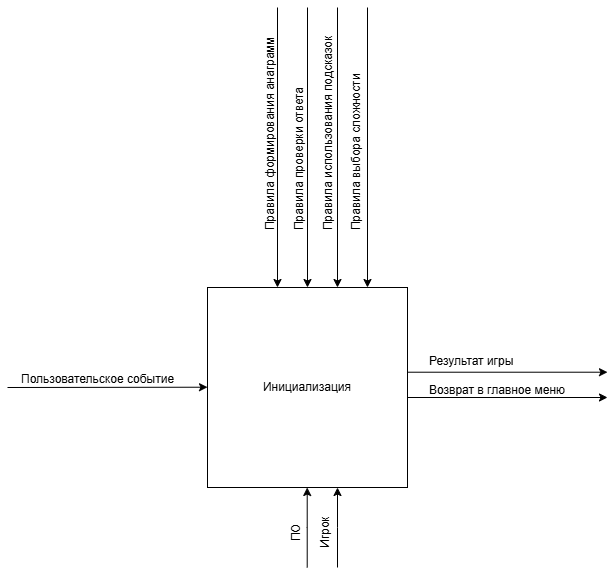

The diagram above was exported from draw.io. Its source (the exported page's mxGraphModel, read from the mxfile embedded in the PNG):
<mxGraphModel dx="1178" dy="654" grid="1" gridSize="10" guides="1" tooltips="1" connect="1" arrows="1" fold="1" page="1" pageScale="1" pageWidth="827" pageHeight="1169" math="0" shadow="0">
  <root>
    <mxCell id="0" />
    <mxCell id="1" parent="0" />
    <mxCell id="4omA0NYpLiGud3Bk_BUm-136" parent="1" style="whiteSpace=wrap;html=1;aspect=fixed;" value="Инициализация" vertex="1">
      <mxGeometry height="200" width="200" x="240" y="440" as="geometry" />
    </mxCell>
    <mxCell id="4omA0NYpLiGud3Bk_BUm-155" edge="1" parent="1" style="edgeStyle=none;orthogonalLoop=1;jettySize=auto;html=1;rounded=0;" value="">
      <mxGeometry relative="1" width="80" as="geometry">
        <Array as="points" />
        <mxPoint x="40" y="540" as="sourcePoint" />
        <mxPoint x="240" y="539.71" as="targetPoint" />
      </mxGeometry>
    </mxCell>
    <mxCell id="4omA0NYpLiGud3Bk_BUm-156" parent="1" style="text;whiteSpace=wrap;html=1;" value="&lt;p dir=&quot;auto&quot; style=&quot;white-space: pre-wrap;&quot;&gt;Пользовательское событие&lt;/p&gt;" vertex="1">
      <mxGeometry height="40" width="160" x="52" y="506" as="geometry" />
    </mxCell>
    <mxCell id="4omA0NYpLiGud3Bk_BUm-157" parent="1" style="text;whiteSpace=wrap;rotation=-90;" value="Правила формирования анаграмм&#10;&#10;Правила проверки ответа&#10;&#10;Правила использования подсказок&#10;&#10;Правила выбора сложности" vertex="1">
      <mxGeometry height="120" width="230" x="234" y="210" as="geometry" />
    </mxCell>
    <mxCell id="4omA0NYpLiGud3Bk_BUm-163" edge="1" parent="1" style="edgeStyle=none;orthogonalLoop=1;jettySize=auto;html=1;rounded=0;entryX=0.5;entryY=0;entryDx=0;entryDy=0;" target="4omA0NYpLiGud3Bk_BUm-136" value="">
      <mxGeometry relative="1" width="80" as="geometry">
        <Array as="points" />
        <mxPoint x="340" y="160" as="sourcePoint" />
        <mxPoint x="530" y="220" as="targetPoint" />
      </mxGeometry>
    </mxCell>
    <mxCell id="4omA0NYpLiGud3Bk_BUm-165" edge="1" parent="1" style="edgeStyle=none;orthogonalLoop=1;jettySize=auto;html=1;rounded=0;entryX=0.5;entryY=0;entryDx=0;entryDy=0;" value="">
      <mxGeometry relative="1" width="80" as="geometry">
        <Array as="points" />
        <mxPoint x="310" y="160" as="sourcePoint" />
        <mxPoint x="310" y="440" as="targetPoint" />
      </mxGeometry>
    </mxCell>
    <mxCell id="4omA0NYpLiGud3Bk_BUm-166" edge="1" parent="1" style="edgeStyle=none;orthogonalLoop=1;jettySize=auto;html=1;rounded=0;entryX=0.5;entryY=0;entryDx=0;entryDy=0;" value="">
      <mxGeometry relative="1" width="80" as="geometry">
        <Array as="points" />
        <mxPoint x="370" y="160" as="sourcePoint" />
        <mxPoint x="370" y="440" as="targetPoint" />
      </mxGeometry>
    </mxCell>
    <mxCell id="4omA0NYpLiGud3Bk_BUm-167" edge="1" parent="1" style="edgeStyle=none;orthogonalLoop=1;jettySize=auto;html=1;rounded=0;entryX=0.5;entryY=0;entryDx=0;entryDy=0;" value="">
      <mxGeometry relative="1" width="80" as="geometry">
        <Array as="points" />
        <mxPoint x="400" y="160" as="sourcePoint" />
        <mxPoint x="400" y="440" as="targetPoint" />
      </mxGeometry>
    </mxCell>
    <mxCell id="4omA0NYpLiGud3Bk_BUm-168" parent="1" style="text;whiteSpace=wrap;" value="Результат игры&#10;&#10;Возврат в главное меню" vertex="1">
      <mxGeometry height="50" width="170" x="460" y="500" as="geometry" />
    </mxCell>
    <mxCell id="4omA0NYpLiGud3Bk_BUm-169" edge="1" parent="1" style="edgeStyle=none;orthogonalLoop=1;jettySize=auto;html=1;rounded=0;" value="">
      <mxGeometry relative="1" width="80" as="geometry">
        <Array as="points" />
        <mxPoint x="440" y="524.71" as="sourcePoint" />
        <mxPoint x="640" y="524.71" as="targetPoint" />
      </mxGeometry>
    </mxCell>
    <mxCell id="4omA0NYpLiGud3Bk_BUm-170" edge="1" parent="1" style="edgeStyle=none;orthogonalLoop=1;jettySize=auto;html=1;rounded=0;" value="">
      <mxGeometry relative="1" width="80" as="geometry">
        <Array as="points" />
        <mxPoint x="440" y="550" as="sourcePoint" />
        <mxPoint x="640" y="550" as="targetPoint" />
      </mxGeometry>
    </mxCell>
    <mxCell id="4omA0NYpLiGud3Bk_BUm-172" parent="1" style="text;whiteSpace=wrap;rotation=-90;align=center;" value="ПО&#10;&#10;Игрок" vertex="1">
      <mxGeometry height="50" width="70" x="305" y="660" as="geometry" />
    </mxCell>
    <mxCell id="4omA0NYpLiGud3Bk_BUm-173" edge="1" parent="1" style="edgeStyle=none;orthogonalLoop=1;jettySize=auto;html=1;rounded=0;entryX=0.5;entryY=1;entryDx=0;entryDy=0;" value="">
      <mxGeometry relative="1" width="80" as="geometry">
        <Array as="points">
          <mxPoint x="339.71" y="680" />
        </Array>
        <mxPoint x="339.71" y="720" as="sourcePoint" />
        <mxPoint x="339.71" y="640" as="targetPoint" />
      </mxGeometry>
    </mxCell>
    <mxCell id="4omA0NYpLiGud3Bk_BUm-174" edge="1" parent="1" style="edgeStyle=none;orthogonalLoop=1;jettySize=auto;html=1;rounded=0;entryX=0.5;entryY=1;entryDx=0;entryDy=0;" value="">
      <mxGeometry relative="1" width="80" as="geometry">
        <Array as="points">
          <mxPoint x="370" y="680" />
        </Array>
        <mxPoint x="370" y="720" as="sourcePoint" />
        <mxPoint x="370" y="640" as="targetPoint" />
      </mxGeometry>
    </mxCell>
  </root>
</mxGraphModel>